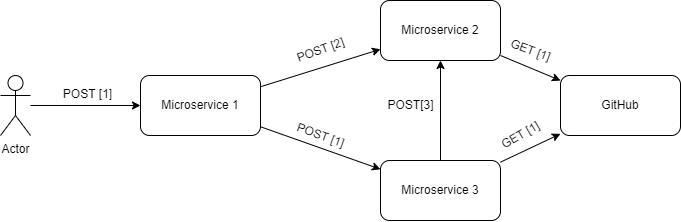

The diagram above was exported from draw.io. Its source (the exported page's mxGraphModel, read from the mxfile embedded in the PNG):
<mxGraphModel dx="1093" dy="683" grid="1" gridSize="10" guides="1" tooltips="1" connect="1" arrows="1" fold="1" page="1" pageScale="1" pageWidth="1100" pageHeight="850" background="none" math="0" shadow="0">
  <root>
    <mxCell id="0" />
    <mxCell id="1" parent="0" />
    <mxCell id="LfkLbj918I3_R3fddLrG-3" style="edgeStyle=orthogonalEdgeStyle;rounded=0;orthogonalLoop=1;jettySize=auto;html=1;" edge="1" parent="1" source="LfkLbj918I3_R3fddLrG-1" target="LfkLbj918I3_R3fddLrG-2">
      <mxGeometry relative="1" as="geometry" />
    </mxCell>
    <mxCell id="LfkLbj918I3_R3fddLrG-1" value="Actor" style="shape=umlActor;verticalLabelPosition=bottom;verticalAlign=top;html=1;outlineConnect=0;" vertex="1" parent="1">
      <mxGeometry x="200" y="395" width="30" height="60" as="geometry" />
    </mxCell>
    <mxCell id="LfkLbj918I3_R3fddLrG-7" style="rounded=0;orthogonalLoop=1;jettySize=auto;html=1;" edge="1" parent="1" source="LfkLbj918I3_R3fddLrG-2" target="LfkLbj918I3_R3fddLrG-6">
      <mxGeometry relative="1" as="geometry" />
    </mxCell>
    <mxCell id="LfkLbj918I3_R3fddLrG-8" style="edgeStyle=none;rounded=0;orthogonalLoop=1;jettySize=auto;html=1;" edge="1" parent="1" source="LfkLbj918I3_R3fddLrG-2" target="LfkLbj918I3_R3fddLrG-5">
      <mxGeometry relative="1" as="geometry" />
    </mxCell>
    <mxCell id="LfkLbj918I3_R3fddLrG-2" value="Microservice 1" style="rounded=1;whiteSpace=wrap;html=1;" vertex="1" parent="1">
      <mxGeometry x="340" y="395" width="120" height="60" as="geometry" />
    </mxCell>
    <mxCell id="LfkLbj918I3_R3fddLrG-4" value="POST [1]" style="text;html=1;align=center;verticalAlign=middle;resizable=0;points=[];autosize=1;strokeColor=none;fillColor=none;" vertex="1" parent="1">
      <mxGeometry x="257" y="404" width="60" height="20" as="geometry" />
    </mxCell>
    <mxCell id="LfkLbj918I3_R3fddLrG-12" style="edgeStyle=none;rounded=0;orthogonalLoop=1;jettySize=auto;html=1;" edge="1" parent="1" source="LfkLbj918I3_R3fddLrG-5" target="LfkLbj918I3_R3fddLrG-11">
      <mxGeometry relative="1" as="geometry" />
    </mxCell>
    <mxCell id="LfkLbj918I3_R3fddLrG-5" value="Microservice 2" style="rounded=1;whiteSpace=wrap;html=1;" vertex="1" parent="1">
      <mxGeometry x="580" y="320" width="120" height="60" as="geometry" />
    </mxCell>
    <mxCell id="LfkLbj918I3_R3fddLrG-13" style="edgeStyle=none;rounded=0;orthogonalLoop=1;jettySize=auto;html=1;" edge="1" parent="1" source="LfkLbj918I3_R3fddLrG-6" target="LfkLbj918I3_R3fddLrG-11">
      <mxGeometry relative="1" as="geometry" />
    </mxCell>
    <mxCell id="LfkLbj918I3_R3fddLrG-16" style="edgeStyle=none;rounded=0;orthogonalLoop=1;jettySize=auto;html=1;" edge="1" parent="1" source="LfkLbj918I3_R3fddLrG-6" target="LfkLbj918I3_R3fddLrG-5">
      <mxGeometry relative="1" as="geometry" />
    </mxCell>
    <mxCell id="LfkLbj918I3_R3fddLrG-6" value="Microservice 3" style="rounded=1;whiteSpace=wrap;html=1;" vertex="1" parent="1">
      <mxGeometry x="580" y="480" width="120" height="60" as="geometry" />
    </mxCell>
    <mxCell id="LfkLbj918I3_R3fddLrG-9" value="POST [2]" style="text;html=1;align=center;verticalAlign=middle;resizable=0;points=[];autosize=1;strokeColor=none;fillColor=none;rotation=-20;" vertex="1" parent="1">
      <mxGeometry x="490" y="360" width="60" height="20" as="geometry" />
    </mxCell>
    <mxCell id="LfkLbj918I3_R3fddLrG-10" value="POST [1]" style="text;html=1;align=center;verticalAlign=middle;resizable=0;points=[];autosize=1;strokeColor=none;fillColor=none;rotation=20;" vertex="1" parent="1">
      <mxGeometry x="490" y="445" width="60" height="20" as="geometry" />
    </mxCell>
    <mxCell id="LfkLbj918I3_R3fddLrG-11" value="GitHub" style="rounded=1;whiteSpace=wrap;html=1;" vertex="1" parent="1">
      <mxGeometry x="760" y="395" width="120" height="60" as="geometry" />
    </mxCell>
    <mxCell id="LfkLbj918I3_R3fddLrG-14" value="GET [1]" style="text;html=1;align=center;verticalAlign=middle;resizable=0;points=[];autosize=1;strokeColor=none;fillColor=none;rotation=20;" vertex="1" parent="1">
      <mxGeometry x="700" y="360" width="60" height="20" as="geometry" />
    </mxCell>
    <mxCell id="LfkLbj918I3_R3fddLrG-15" value="GET [1]" style="text;html=1;align=center;verticalAlign=middle;resizable=0;points=[];autosize=1;strokeColor=none;fillColor=none;rotation=-30;" vertex="1" parent="1">
      <mxGeometry x="690" y="445" width="60" height="20" as="geometry" />
    </mxCell>
    <mxCell id="LfkLbj918I3_R3fddLrG-17" value="POST[3]" style="text;html=1;align=center;verticalAlign=middle;resizable=0;points=[];autosize=1;strokeColor=none;fillColor=none;" vertex="1" parent="1">
      <mxGeometry x="580" y="415" width="60" height="20" as="geometry" />
    </mxCell>
  </root>
</mxGraphModel>